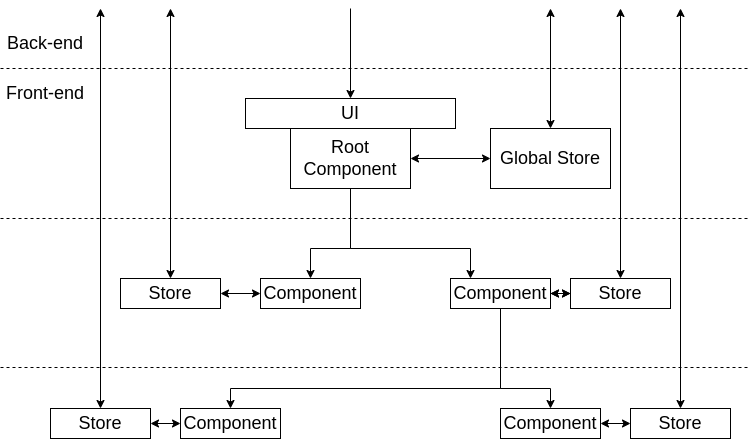

The diagram above was exported from draw.io. Its source (the exported page's mxGraphModel, read from the mxfile embedded in the PNG):
<mxGraphModel dx="462" dy="875" grid="1" gridSize="10" guides="1" tooltips="1" connect="1" arrows="1" fold="1" page="1" pageScale="1" pageWidth="850" pageHeight="1100" math="0" shadow="0">
  <root>
    <mxCell id="0" />
    <mxCell id="1" parent="0" />
    <mxCell id="U5smv_vHdtkA6mjVoCkT-1" value="" style="endArrow=none;dashed=1;html=1;rounded=0;" parent="1" edge="1">
      <mxGeometry width="50" height="50" relative="1" as="geometry">
        <mxPoint x="60" y="250" as="sourcePoint" />
        <mxPoint x="810" y="250" as="targetPoint" />
      </mxGeometry>
    </mxCell>
    <mxCell id="U5smv_vHdtkA6mjVoCkT-2" value="Back-end" style="text;html=1;strokeColor=none;fillColor=none;align=center;verticalAlign=middle;whiteSpace=wrap;rounded=0;fontSize=18;" parent="1" vertex="1">
      <mxGeometry x="60" y="210" width="90" height="30" as="geometry" />
    </mxCell>
    <mxCell id="U5smv_vHdtkA6mjVoCkT-4" value="" style="endArrow=classic;html=1;rounded=0;fontSize=18;" parent="1" target="U5smv_vHdtkA6mjVoCkT-6" edge="1">
      <mxGeometry width="50" height="50" relative="1" as="geometry">
        <mxPoint x="410" y="190" as="sourcePoint" />
        <mxPoint x="435" y="280" as="targetPoint" />
      </mxGeometry>
    </mxCell>
    <mxCell id="U5smv_vHdtkA6mjVoCkT-6" value="UI" style="rounded=0;whiteSpace=wrap;html=1;fontSize=18;" parent="1" vertex="1">
      <mxGeometry x="305" y="280" width="210" height="30" as="geometry" />
    </mxCell>
    <mxCell id="U5smv_vHdtkA6mjVoCkT-9" value="Front-end" style="text;html=1;strokeColor=none;fillColor=none;align=center;verticalAlign=middle;whiteSpace=wrap;rounded=0;fontSize=18;" parent="1" vertex="1">
      <mxGeometry x="60" y="260" width="90" height="30" as="geometry" />
    </mxCell>
    <mxCell id="l3m3ihCRVix5unINBIPQ-4" value="" style="endArrow=none;dashed=1;html=1;rounded=0;" parent="1" edge="1">
      <mxGeometry width="50" height="50" relative="1" as="geometry">
        <mxPoint x="60" y="400" as="sourcePoint" />
        <mxPoint x="810" y="400" as="targetPoint" />
      </mxGeometry>
    </mxCell>
    <mxCell id="l3m3ihCRVix5unINBIPQ-14" value="Component" style="rounded=0;whiteSpace=wrap;html=1;fontSize=18;" parent="1" vertex="1">
      <mxGeometry x="320" y="460" width="100" height="30" as="geometry" />
    </mxCell>
    <mxCell id="HoFGqih3eZg-osQ_rJry-2" style="edgeStyle=orthogonalEdgeStyle;rounded=0;orthogonalLoop=1;jettySize=auto;html=1;" parent="1" source="l3m3ihCRVix5unINBIPQ-16" target="l3m3ihCRVix5unINBIPQ-14" edge="1">
      <mxGeometry relative="1" as="geometry">
        <Array as="points">
          <mxPoint x="410" y="430" />
          <mxPoint x="370" y="430" />
        </Array>
      </mxGeometry>
    </mxCell>
    <mxCell id="HoFGqih3eZg-osQ_rJry-3" style="edgeStyle=orthogonalEdgeStyle;rounded=0;orthogonalLoop=1;jettySize=auto;html=1;" parent="1" source="l3m3ihCRVix5unINBIPQ-16" target="l3m3ihCRVix5unINBIPQ-17" edge="1">
      <mxGeometry relative="1" as="geometry">
        <Array as="points">
          <mxPoint x="410" y="430" />
          <mxPoint x="530" y="430" />
        </Array>
      </mxGeometry>
    </mxCell>
    <mxCell id="l3m3ihCRVix5unINBIPQ-16" value="Root Component" style="rounded=0;whiteSpace=wrap;html=1;fontSize=18;" parent="1" vertex="1">
      <mxGeometry x="350" y="310" width="120" height="60" as="geometry" />
    </mxCell>
    <mxCell id="HoFGqih3eZg-osQ_rJry-30" value="" style="edgeStyle=orthogonalEdgeStyle;rounded=0;orthogonalLoop=1;jettySize=auto;html=1;" parent="1" source="l3m3ihCRVix5unINBIPQ-17" target="HoFGqih3eZg-osQ_rJry-7" edge="1">
      <mxGeometry relative="1" as="geometry" />
    </mxCell>
    <mxCell id="HoFGqih3eZg-osQ_rJry-34" style="edgeStyle=orthogonalEdgeStyle;rounded=0;orthogonalLoop=1;jettySize=auto;html=1;" parent="1" source="l3m3ihCRVix5unINBIPQ-17" target="HoFGqih3eZg-osQ_rJry-13" edge="1">
      <mxGeometry relative="1" as="geometry">
        <mxPoint x="470" y="580" as="targetPoint" />
        <Array as="points">
          <mxPoint x="560" y="570" />
          <mxPoint x="610" y="570" />
        </Array>
      </mxGeometry>
    </mxCell>
    <mxCell id="HoFGqih3eZg-osQ_rJry-38" style="edgeStyle=orthogonalEdgeStyle;rounded=0;orthogonalLoop=1;jettySize=auto;html=1;" parent="1" source="l3m3ihCRVix5unINBIPQ-17" target="HoFGqih3eZg-osQ_rJry-37" edge="1">
      <mxGeometry relative="1" as="geometry">
        <Array as="points">
          <mxPoint x="560" y="570" />
          <mxPoint x="290" y="570" />
        </Array>
      </mxGeometry>
    </mxCell>
    <mxCell id="l3m3ihCRVix5unINBIPQ-17" value="Component" style="rounded=0;whiteSpace=wrap;html=1;fontSize=18;" parent="1" vertex="1">
      <mxGeometry x="510" y="460" width="100" height="30" as="geometry" />
    </mxCell>
    <mxCell id="HoFGqih3eZg-osQ_rJry-6" value="Global Store" style="rounded=0;whiteSpace=wrap;html=1;fontSize=18;" parent="1" vertex="1">
      <mxGeometry x="550" y="310" width="120" height="60" as="geometry" />
    </mxCell>
    <mxCell id="HoFGqih3eZg-osQ_rJry-31" value="" style="edgeStyle=orthogonalEdgeStyle;rounded=0;orthogonalLoop=1;jettySize=auto;html=1;" parent="1" source="HoFGqih3eZg-osQ_rJry-7" target="l3m3ihCRVix5unINBIPQ-17" edge="1">
      <mxGeometry relative="1" as="geometry" />
    </mxCell>
    <mxCell id="HoFGqih3eZg-osQ_rJry-7" value="Store" style="rounded=0;whiteSpace=wrap;html=1;fontSize=18;" parent="1" vertex="1">
      <mxGeometry x="630" y="460" width="100" height="30" as="geometry" />
    </mxCell>
    <mxCell id="HoFGqih3eZg-osQ_rJry-8" value="Store" style="rounded=0;whiteSpace=wrap;html=1;fontSize=18;" parent="1" vertex="1">
      <mxGeometry x="180" y="460" width="100" height="30" as="geometry" />
    </mxCell>
    <mxCell id="HoFGqih3eZg-osQ_rJry-10" value="" style="endArrow=classic;startArrow=classic;html=1;rounded=0;" parent="1" source="HoFGqih3eZg-osQ_rJry-6" edge="1">
      <mxGeometry width="50" height="50" relative="1" as="geometry">
        <mxPoint x="570" y="480" as="sourcePoint" />
        <mxPoint x="610" y="190" as="targetPoint" />
      </mxGeometry>
    </mxCell>
    <mxCell id="HoFGqih3eZg-osQ_rJry-11" value="" style="endArrow=classic;startArrow=classic;html=1;rounded=0;" parent="1" source="HoFGqih3eZg-osQ_rJry-8" edge="1">
      <mxGeometry width="50" height="50" relative="1" as="geometry">
        <mxPoint x="880" y="325" as="sourcePoint" />
        <mxPoint x="230" y="190" as="targetPoint" />
      </mxGeometry>
    </mxCell>
    <mxCell id="HoFGqih3eZg-osQ_rJry-12" value="" style="endArrow=classic;startArrow=classic;html=1;rounded=0;" parent="1" source="HoFGqih3eZg-osQ_rJry-7" edge="1">
      <mxGeometry width="50" height="50" relative="1" as="geometry">
        <mxPoint x="700" y="325" as="sourcePoint" />
        <mxPoint x="680" y="190" as="targetPoint" />
      </mxGeometry>
    </mxCell>
    <mxCell id="HoFGqih3eZg-osQ_rJry-13" value="Component" style="rounded=0;whiteSpace=wrap;html=1;fontSize=18;" parent="1" vertex="1">
      <mxGeometry x="560" y="590" width="100" height="30" as="geometry" />
    </mxCell>
    <mxCell id="HoFGqih3eZg-osQ_rJry-18" value="" style="endArrow=none;dashed=1;html=1;rounded=0;" parent="1" edge="1">
      <mxGeometry width="50" height="50" relative="1" as="geometry">
        <mxPoint x="60" y="549" as="sourcePoint" />
        <mxPoint x="810" y="549" as="targetPoint" />
      </mxGeometry>
    </mxCell>
    <mxCell id="HoFGqih3eZg-osQ_rJry-19" value="Store" style="rounded=0;whiteSpace=wrap;html=1;fontSize=18;" parent="1" vertex="1">
      <mxGeometry x="690" y="590" width="100" height="30" as="geometry" />
    </mxCell>
    <mxCell id="HoFGqih3eZg-osQ_rJry-23" value="" style="endArrow=classic;startArrow=classic;html=1;rounded=0;" parent="1" source="HoFGqih3eZg-osQ_rJry-19" edge="1">
      <mxGeometry width="50" height="50" relative="1" as="geometry">
        <mxPoint x="890" y="450" as="sourcePoint" />
        <mxPoint x="740" y="190" as="targetPoint" />
      </mxGeometry>
    </mxCell>
    <mxCell id="HoFGqih3eZg-osQ_rJry-24" value="" style="endArrow=classic;startArrow=classic;html=1;rounded=0;" parent="1" source="l3m3ihCRVix5unINBIPQ-16" target="HoFGqih3eZg-osQ_rJry-6" edge="1">
      <mxGeometry width="50" height="50" relative="1" as="geometry">
        <mxPoint x="570" y="480" as="sourcePoint" />
        <mxPoint x="620" y="430" as="targetPoint" />
      </mxGeometry>
    </mxCell>
    <mxCell id="HoFGqih3eZg-osQ_rJry-28" value="" style="endArrow=classic;startArrow=classic;html=1;rounded=0;" parent="1" source="l3m3ihCRVix5unINBIPQ-17" target="HoFGqih3eZg-osQ_rJry-7" edge="1">
      <mxGeometry width="50" height="50" relative="1" as="geometry">
        <mxPoint x="590" y="440" as="sourcePoint" />
        <mxPoint x="670" y="440" as="targetPoint" />
      </mxGeometry>
    </mxCell>
    <mxCell id="HoFGqih3eZg-osQ_rJry-32" value="" style="endArrow=classic;startArrow=classic;html=1;rounded=0;" parent="1" source="l3m3ihCRVix5unINBIPQ-14" target="HoFGqih3eZg-osQ_rJry-8" edge="1">
      <mxGeometry width="50" height="50" relative="1" as="geometry">
        <mxPoint x="560" y="524.5" as="sourcePoint" />
        <mxPoint x="610" y="524.5" as="targetPoint" />
      </mxGeometry>
    </mxCell>
    <mxCell id="HoFGqih3eZg-osQ_rJry-36" value="" style="endArrow=classic;startArrow=classic;html=1;rounded=0;" parent="1" source="HoFGqih3eZg-osQ_rJry-19" target="HoFGqih3eZg-osQ_rJry-13" edge="1">
      <mxGeometry width="50" height="50" relative="1" as="geometry">
        <mxPoint x="250" y="485" as="sourcePoint" />
        <mxPoint x="220" y="485" as="targetPoint" />
      </mxGeometry>
    </mxCell>
    <mxCell id="HoFGqih3eZg-osQ_rJry-37" value="Component" style="rounded=0;whiteSpace=wrap;html=1;fontSize=18;" parent="1" vertex="1">
      <mxGeometry x="240" y="590" width="100" height="30" as="geometry" />
    </mxCell>
    <mxCell id="HoFGqih3eZg-osQ_rJry-41" value="Store" style="rounded=0;whiteSpace=wrap;html=1;fontSize=18;" parent="1" vertex="1">
      <mxGeometry x="110" y="590" width="100" height="30" as="geometry" />
    </mxCell>
    <mxCell id="HoFGqih3eZg-osQ_rJry-42" value="" style="endArrow=classic;startArrow=classic;html=1;rounded=0;" parent="1" source="HoFGqih3eZg-osQ_rJry-41" edge="1">
      <mxGeometry width="50" height="50" relative="1" as="geometry">
        <mxPoint x="310" y="450" as="sourcePoint" />
        <mxPoint x="160" y="190" as="targetPoint" />
      </mxGeometry>
    </mxCell>
    <mxCell id="HoFGqih3eZg-osQ_rJry-43" value="" style="endArrow=classic;startArrow=classic;html=1;rounded=0;" parent="1" source="HoFGqih3eZg-osQ_rJry-37" target="HoFGqih3eZg-osQ_rJry-41" edge="1">
      <mxGeometry width="50" height="50" relative="1" as="geometry">
        <mxPoint x="300" y="605" as="sourcePoint" />
        <mxPoint x="710" y="615" as="targetPoint" />
      </mxGeometry>
    </mxCell>
  </root>
</mxGraphModel>